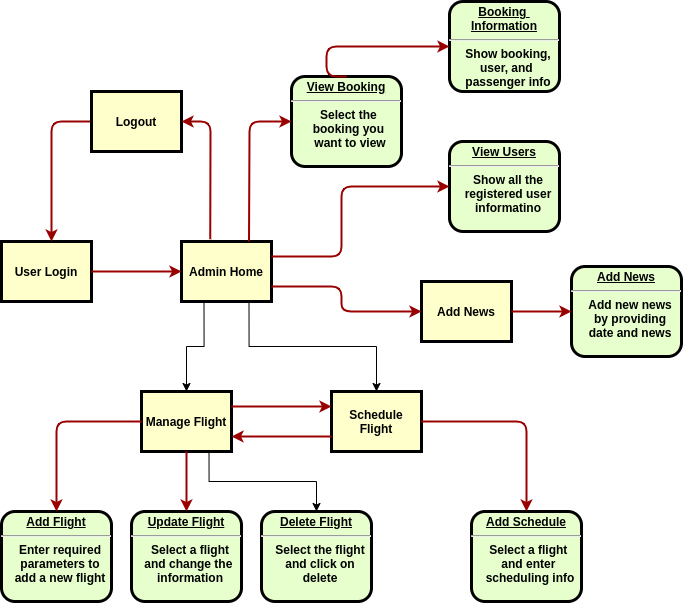

The diagram above was exported from draw.io. Its source (the exported page's mxGraphModel, read from the mxfile embedded in the PNG):
<mxGraphModel dx="1583" dy="847" grid="1" gridSize="10" guides="1" tooltips="1" connect="1" arrows="1" fold="1" page="1" pageScale="1" pageWidth="826" pageHeight="1169" background="#ffffff" math="0" shadow="0">
  <root>
    <mxCell id="0" />
    <mxCell id="1" parent="0" />
    <mxCell id="I8OADPkr-sI9nC4aPmxN-96" value="User Login" style="whiteSpace=wrap;align=center;verticalAlign=middle;fontStyle=1;strokeWidth=3;fillColor=#FFFFCC" vertex="1" parent="1">
      <mxGeometry x="79.99999999999997" y="280" width="90" height="60" as="geometry" />
    </mxCell>
    <mxCell id="I8OADPkr-sI9nC4aPmxN-143" value="" style="edgeStyle=elbowEdgeStyle;elbow=horizontal;strokeColor=#990000;strokeWidth=2;exitX=0;exitY=0.5;exitDx=0;exitDy=0;" edge="1" parent="1" source="I8OADPkr-sI9nC4aPmxN-152">
      <mxGeometry width="100" height="100" relative="1" as="geometry">
        <mxPoint x="643" y="-5" as="sourcePoint" />
        <mxPoint x="130" y="280" as="targetPoint" />
        <Array as="points">
          <mxPoint x="130" y="230" />
          <mxPoint x="148" y="-40" />
          <mxPoint x="653" y="100" />
        </Array>
      </mxGeometry>
    </mxCell>
    <mxCell id="I8OADPkr-sI9nC4aPmxN-145" value="&lt;p style=&quot;margin: 0px ; margin-top: 4px ; text-align: center ; text-decoration: underline&quot;&gt;View Users&lt;/p&gt;&lt;hr&gt;&lt;p style=&quot;margin: 0px ; margin-left: 8px&quot;&gt;Show all the&lt;/p&gt;&lt;p style=&quot;margin: 0px ; margin-left: 8px&quot;&gt;registered user&lt;/p&gt;&lt;p style=&quot;margin: 0px ; margin-left: 8px&quot;&gt;informatino&lt;/p&gt;" style="verticalAlign=middle;align=center;overflow=fill;fontSize=12;fontFamily=Helvetica;html=1;rounded=1;fontStyle=1;strokeWidth=3;fillColor=#E6FFCC" vertex="1" parent="1">
      <mxGeometry x="527.9999999999999" y="180" width="110" height="90" as="geometry" />
    </mxCell>
    <mxCell id="I8OADPkr-sI9nC4aPmxN-155" style="edgeStyle=orthogonalEdgeStyle;rounded=0;orthogonalLoop=1;jettySize=auto;html=1;exitX=0.25;exitY=1;exitDx=0;exitDy=0;entryX=0.5;entryY=0;entryDx=0;entryDy=0;" edge="1" parent="1" source="I8OADPkr-sI9nC4aPmxN-146" target="I8OADPkr-sI9nC4aPmxN-147">
      <mxGeometry relative="1" as="geometry" />
    </mxCell>
    <mxCell id="I8OADPkr-sI9nC4aPmxN-156" style="edgeStyle=orthogonalEdgeStyle;rounded=0;orthogonalLoop=1;jettySize=auto;html=1;exitX=0.75;exitY=1;exitDx=0;exitDy=0;entryX=0.5;entryY=0;entryDx=0;entryDy=0;" edge="1" parent="1" source="I8OADPkr-sI9nC4aPmxN-146" target="I8OADPkr-sI9nC4aPmxN-148">
      <mxGeometry relative="1" as="geometry" />
    </mxCell>
    <mxCell id="I8OADPkr-sI9nC4aPmxN-146" value="Admin Home" style="whiteSpace=wrap;align=center;verticalAlign=middle;fontStyle=1;strokeWidth=3;fillColor=#FFFFCC" vertex="1" parent="1">
      <mxGeometry x="260" y="280" width="90" height="60" as="geometry" />
    </mxCell>
    <mxCell id="I8OADPkr-sI9nC4aPmxN-173" style="edgeStyle=orthogonalEdgeStyle;rounded=0;orthogonalLoop=1;jettySize=auto;html=1;exitX=0.75;exitY=1;exitDx=0;exitDy=0;" edge="1" parent="1" source="I8OADPkr-sI9nC4aPmxN-147" target="I8OADPkr-sI9nC4aPmxN-170">
      <mxGeometry relative="1" as="geometry" />
    </mxCell>
    <mxCell id="I8OADPkr-sI9nC4aPmxN-147" value="Manage Flight" style="whiteSpace=wrap;align=center;verticalAlign=middle;fontStyle=1;strokeWidth=3;fillColor=#FFFFCC" vertex="1" parent="1">
      <mxGeometry x="220" y="430" width="90" height="60" as="geometry" />
    </mxCell>
    <mxCell id="I8OADPkr-sI9nC4aPmxN-148" value="Schedule Flight" style="whiteSpace=wrap;align=center;verticalAlign=middle;fontStyle=1;strokeWidth=3;fillColor=#FFFFCC" vertex="1" parent="1">
      <mxGeometry x="410" y="430" width="90" height="60" as="geometry" />
    </mxCell>
    <mxCell id="I8OADPkr-sI9nC4aPmxN-151" value="Add News" style="whiteSpace=wrap;align=center;verticalAlign=middle;fontStyle=1;strokeWidth=3;fillColor=#FFFFCC" vertex="1" parent="1">
      <mxGeometry x="500" y="320" width="90" height="60" as="geometry" />
    </mxCell>
    <mxCell id="I8OADPkr-sI9nC4aPmxN-152" value="Logout" style="whiteSpace=wrap;align=center;verticalAlign=middle;fontStyle=1;strokeWidth=3;fillColor=#FFFFCC" vertex="1" parent="1">
      <mxGeometry x="170" y="130" width="90" height="60" as="geometry" />
    </mxCell>
    <mxCell id="I8OADPkr-sI9nC4aPmxN-161" value="&lt;p style=&quot;margin: 0px ; margin-top: 4px ; text-align: center ; text-decoration: underline&quot;&gt;View Booking&lt;/p&gt;&lt;hr&gt;&lt;p style=&quot;margin: 0px ; margin-left: 8px&quot;&gt;Select the&amp;nbsp;&lt;br&gt;booking you&amp;nbsp;&lt;br&gt;want to view&lt;/p&gt;" style="verticalAlign=middle;align=center;overflow=fill;fontSize=12;fontFamily=Helvetica;html=1;rounded=1;fontStyle=1;strokeWidth=3;fillColor=#E6FFCC" vertex="1" parent="1">
      <mxGeometry x="369.9999999999999" y="115" width="110" height="90" as="geometry" />
    </mxCell>
    <mxCell id="I8OADPkr-sI9nC4aPmxN-162" value="&lt;p style=&quot;margin: 0px ; margin-top: 4px ; text-align: center ; text-decoration: underline&quot;&gt;Booking&amp;nbsp;&lt;br&gt;Information&lt;/p&gt;&lt;hr&gt;&lt;p style=&quot;margin: 0px ; margin-left: 8px&quot;&gt;Show booking,&lt;br&gt;user, and&amp;nbsp;&lt;/p&gt;&lt;p style=&quot;margin: 0px ; margin-left: 8px&quot;&gt;passenger info&lt;/p&gt;" style="verticalAlign=middle;align=center;overflow=fill;fontSize=12;fontFamily=Helvetica;html=1;rounded=1;fontStyle=1;strokeWidth=3;fillColor=#E6FFCC" vertex="1" parent="1">
      <mxGeometry x="527.9999999999999" y="40" width="110" height="90" as="geometry" />
    </mxCell>
    <mxCell id="I8OADPkr-sI9nC4aPmxN-164" value="&lt;p style=&quot;margin: 0px ; margin-top: 4px ; text-align: center ; text-decoration: underline&quot;&gt;Add News&lt;/p&gt;&lt;hr&gt;&lt;p style=&quot;margin: 0px ; margin-left: 8px&quot;&gt;Add new news&lt;/p&gt;&lt;p style=&quot;margin: 0px ; margin-left: 8px&quot;&gt;by providing&lt;/p&gt;&lt;p style=&quot;margin: 0px ; margin-left: 8px&quot;&gt;date and news&lt;/p&gt;" style="verticalAlign=middle;align=center;overflow=fill;fontSize=12;fontFamily=Helvetica;html=1;rounded=1;fontStyle=1;strokeWidth=3;fillColor=#E6FFCC" vertex="1" parent="1">
      <mxGeometry x="649.9999999999999" y="305" width="110" height="90" as="geometry" />
    </mxCell>
    <mxCell id="I8OADPkr-sI9nC4aPmxN-167" value="&lt;p style=&quot;margin: 0px ; margin-top: 4px ; text-align: center ; text-decoration: underline&quot;&gt;Update Flight&lt;/p&gt;&lt;hr&gt;&lt;p style=&quot;margin: 0px ; margin-left: 8px&quot;&gt;Select a flight&lt;/p&gt;&lt;p style=&quot;margin: 0px ; margin-left: 8px&quot;&gt;and change the&amp;nbsp;&lt;/p&gt;&lt;p style=&quot;margin: 0px ; margin-left: 8px&quot;&gt;information&lt;/p&gt;" style="verticalAlign=middle;align=center;overflow=fill;fontSize=12;fontFamily=Helvetica;html=1;rounded=1;fontStyle=1;strokeWidth=3;fillColor=#E6FFCC" vertex="1" parent="1">
      <mxGeometry x="209.9999999999999" y="550" width="110" height="90" as="geometry" />
    </mxCell>
    <mxCell id="I8OADPkr-sI9nC4aPmxN-168" value="&lt;p style=&quot;margin: 0px ; margin-top: 4px ; text-align: center ; text-decoration: underline&quot;&gt;Add Schedule&lt;/p&gt;&lt;hr&gt;&lt;p style=&quot;margin: 0px ; margin-left: 8px&quot;&gt;Select a flight&amp;nbsp;&lt;/p&gt;&lt;p style=&quot;margin: 0px ; margin-left: 8px&quot;&gt;and enter&amp;nbsp;&lt;/p&gt;&lt;p style=&quot;margin: 0px ; margin-left: 8px&quot;&gt;scheduling info&lt;/p&gt;" style="verticalAlign=middle;align=center;overflow=fill;fontSize=12;fontFamily=Helvetica;html=1;rounded=1;fontStyle=1;strokeWidth=3;fillColor=#E6FFCC" vertex="1" parent="1">
      <mxGeometry x="549.9999999999999" y="550" width="110" height="90" as="geometry" />
    </mxCell>
    <mxCell id="I8OADPkr-sI9nC4aPmxN-169" value="&lt;p style=&quot;margin: 0px ; margin-top: 4px ; text-align: center ; text-decoration: underline&quot;&gt;Add Flight&lt;/p&gt;&lt;hr&gt;&lt;p style=&quot;margin: 0px ; margin-left: 8px&quot;&gt;Enter required&lt;/p&gt;&lt;p style=&quot;margin: 0px ; margin-left: 8px&quot;&gt;parameters to&lt;/p&gt;&lt;p style=&quot;margin: 0px ; margin-left: 8px&quot;&gt;add a new flight&lt;/p&gt;" style="verticalAlign=middle;align=center;overflow=fill;fontSize=12;fontFamily=Helvetica;html=1;rounded=1;fontStyle=1;strokeWidth=3;fillColor=#E6FFCC" vertex="1" parent="1">
      <mxGeometry x="79.99999999999989" y="550" width="110" height="90" as="geometry" />
    </mxCell>
    <mxCell id="I8OADPkr-sI9nC4aPmxN-170" value="&lt;p style=&quot;margin: 0px ; margin-top: 4px ; text-align: center ; text-decoration: underline&quot;&gt;Delete Flight&lt;/p&gt;&lt;hr&gt;&lt;p style=&quot;margin: 0px ; margin-left: 8px&quot;&gt;Select the flight&lt;/p&gt;&lt;p style=&quot;margin: 0px ; margin-left: 8px&quot;&gt;and click on&lt;/p&gt;&lt;p style=&quot;margin: 0px ; margin-left: 8px&quot;&gt;delete&lt;/p&gt;" style="verticalAlign=middle;align=center;overflow=fill;fontSize=12;fontFamily=Helvetica;html=1;rounded=1;fontStyle=1;strokeWidth=3;fillColor=#E6FFCC" vertex="1" parent="1">
      <mxGeometry x="339.9999999999999" y="550" width="110" height="90" as="geometry" />
    </mxCell>
    <mxCell id="I8OADPkr-sI9nC4aPmxN-175" value="" style="edgeStyle=elbowEdgeStyle;elbow=horizontal;strokeColor=#990000;strokeWidth=2;exitX=1;exitY=0.5;exitDx=0;exitDy=0;entryX=0;entryY=0.5;entryDx=0;entryDy=0;" edge="1" parent="1" source="I8OADPkr-sI9nC4aPmxN-96" target="I8OADPkr-sI9nC4aPmxN-146">
      <mxGeometry width="100" height="100" relative="1" as="geometry">
        <mxPoint x="180" y="170" as="sourcePoint" />
        <mxPoint x="140" y="290" as="targetPoint" />
        <Array as="points">
          <mxPoint x="220" y="300" />
          <mxPoint x="158" y="-30" />
          <mxPoint x="663" y="110" />
        </Array>
      </mxGeometry>
    </mxCell>
    <mxCell id="I8OADPkr-sI9nC4aPmxN-178" value="" style="edgeStyle=elbowEdgeStyle;elbow=horizontal;strokeColor=#990000;strokeWidth=2;exitX=1;exitY=0.5;exitDx=0;exitDy=0;" edge="1" parent="1" source="I8OADPkr-sI9nC4aPmxN-151" target="I8OADPkr-sI9nC4aPmxN-164">
      <mxGeometry width="100" height="100" relative="1" as="geometry">
        <mxPoint x="210" y="200" as="sourcePoint" />
        <mxPoint x="170" y="320" as="targetPoint" />
        <Array as="points">
          <mxPoint x="610" y="350" />
          <mxPoint x="170" y="270" />
          <mxPoint x="188" />
          <mxPoint x="693" y="140" />
        </Array>
      </mxGeometry>
    </mxCell>
    <mxCell id="I8OADPkr-sI9nC4aPmxN-179" value="" style="edgeStyle=elbowEdgeStyle;elbow=horizontal;strokeColor=#990000;strokeWidth=2;exitX=0.5;exitY=0;exitDx=0;exitDy=0;entryX=0;entryY=0.5;entryDx=0;entryDy=0;" edge="1" parent="1" source="I8OADPkr-sI9nC4aPmxN-161" target="I8OADPkr-sI9nC4aPmxN-162">
      <mxGeometry width="100" height="100" relative="1" as="geometry">
        <mxPoint x="220" y="210" as="sourcePoint" />
        <mxPoint x="180" y="330" as="targetPoint" />
        <Array as="points">
          <mxPoint x="405" y="95" />
          <mxPoint x="198" y="10" />
          <mxPoint x="703" y="150" />
        </Array>
      </mxGeometry>
    </mxCell>
    <mxCell id="I8OADPkr-sI9nC4aPmxN-180" value="" style="edgeStyle=elbowEdgeStyle;elbow=horizontal;strokeColor=#990000;strokeWidth=2;exitX=0.5;exitY=1;exitDx=0;exitDy=0;entryX=0.5;entryY=0;entryDx=0;entryDy=0;" edge="1" parent="1" source="I8OADPkr-sI9nC4aPmxN-147" target="I8OADPkr-sI9nC4aPmxN-167">
      <mxGeometry width="100" height="100" relative="1" as="geometry">
        <mxPoint x="230" y="220" as="sourcePoint" />
        <mxPoint x="190" y="340" as="targetPoint" />
        <Array as="points">
          <mxPoint x="265" y="520" />
          <mxPoint x="208" y="20" />
          <mxPoint x="713" y="160" />
        </Array>
      </mxGeometry>
    </mxCell>
    <mxCell id="I8OADPkr-sI9nC4aPmxN-181" value="" style="edgeStyle=elbowEdgeStyle;elbow=horizontal;strokeColor=#990000;strokeWidth=2;exitX=0.319;exitY=-0.039;exitDx=0;exitDy=0;exitPerimeter=0;entryX=1;entryY=0.5;entryDx=0;entryDy=0;" edge="1" parent="1" source="I8OADPkr-sI9nC4aPmxN-146" target="I8OADPkr-sI9nC4aPmxN-152">
      <mxGeometry width="100" height="100" relative="1" as="geometry">
        <mxPoint x="240" y="230" as="sourcePoint" />
        <mxPoint x="200" y="350" as="targetPoint" />
        <Array as="points">
          <mxPoint x="289" y="210" />
          <mxPoint x="218" y="30" />
          <mxPoint x="723" y="170" />
        </Array>
      </mxGeometry>
    </mxCell>
    <mxCell id="I8OADPkr-sI9nC4aPmxN-182" value="" style="edgeStyle=elbowEdgeStyle;elbow=horizontal;strokeColor=#990000;strokeWidth=2;exitX=0.75;exitY=0;exitDx=0;exitDy=0;entryX=0;entryY=0.5;entryDx=0;entryDy=0;" edge="1" parent="1" source="I8OADPkr-sI9nC4aPmxN-146" target="I8OADPkr-sI9nC4aPmxN-161">
      <mxGeometry width="100" height="100" relative="1" as="geometry">
        <mxPoint x="250" y="240" as="sourcePoint" />
        <mxPoint x="210" y="360" as="targetPoint" />
        <Array as="points">
          <mxPoint x="328" y="200" />
          <mxPoint x="228" y="40" />
          <mxPoint x="733" y="180" />
        </Array>
      </mxGeometry>
    </mxCell>
    <mxCell id="I8OADPkr-sI9nC4aPmxN-183" value="" style="edgeStyle=elbowEdgeStyle;elbow=horizontal;strokeColor=#990000;strokeWidth=2;exitX=1;exitY=0.25;exitDx=0;exitDy=0;entryX=0;entryY=0.5;entryDx=0;entryDy=0;" edge="1" parent="1" source="I8OADPkr-sI9nC4aPmxN-146" target="I8OADPkr-sI9nC4aPmxN-145">
      <mxGeometry width="100" height="100" relative="1" as="geometry">
        <mxPoint x="260" y="250" as="sourcePoint" />
        <mxPoint x="220" y="370" as="targetPoint" />
        <Array as="points">
          <mxPoint x="420" y="260" />
          <mxPoint x="238" y="50" />
          <mxPoint x="743" y="190" />
        </Array>
      </mxGeometry>
    </mxCell>
    <mxCell id="I8OADPkr-sI9nC4aPmxN-184" value="" style="edgeStyle=elbowEdgeStyle;elbow=horizontal;strokeColor=#990000;strokeWidth=2;exitX=1;exitY=0.75;exitDx=0;exitDy=0;entryX=0;entryY=0.5;entryDx=0;entryDy=0;" edge="1" parent="1" source="I8OADPkr-sI9nC4aPmxN-146" target="I8OADPkr-sI9nC4aPmxN-151">
      <mxGeometry width="100" height="100" relative="1" as="geometry">
        <mxPoint x="270" y="260" as="sourcePoint" />
        <mxPoint x="230" y="380" as="targetPoint" />
        <Array as="points">
          <mxPoint x="420" y="340" />
          <mxPoint x="248" y="60" />
          <mxPoint x="753" y="200" />
        </Array>
      </mxGeometry>
    </mxCell>
    <mxCell id="I8OADPkr-sI9nC4aPmxN-185" value="" style="edgeStyle=elbowEdgeStyle;elbow=horizontal;strokeColor=#990000;strokeWidth=2;exitX=1;exitY=0.5;exitDx=0;exitDy=0;" edge="1" parent="1" source="I8OADPkr-sI9nC4aPmxN-148">
      <mxGeometry width="100" height="100" relative="1" as="geometry">
        <mxPoint x="280" y="270" as="sourcePoint" />
        <mxPoint x="605" y="550" as="targetPoint" />
        <Array as="points">
          <mxPoint x="605" y="500" />
          <mxPoint x="258" y="70" />
          <mxPoint x="763" y="210" />
        </Array>
      </mxGeometry>
    </mxCell>
    <mxCell id="I8OADPkr-sI9nC4aPmxN-186" value="" style="edgeStyle=elbowEdgeStyle;elbow=horizontal;strokeColor=#990000;strokeWidth=2;exitX=0;exitY=0.75;exitDx=0;exitDy=0;entryX=1;entryY=0.75;entryDx=0;entryDy=0;" edge="1" parent="1" source="I8OADPkr-sI9nC4aPmxN-148" target="I8OADPkr-sI9nC4aPmxN-147">
      <mxGeometry width="100" height="100" relative="1" as="geometry">
        <mxPoint x="290" y="280" as="sourcePoint" />
        <mxPoint x="250" y="400" as="targetPoint" />
        <Array as="points">
          <mxPoint x="380" y="460" />
          <mxPoint x="268" y="80" />
          <mxPoint x="773" y="220" />
        </Array>
      </mxGeometry>
    </mxCell>
    <mxCell id="I8OADPkr-sI9nC4aPmxN-187" value="" style="edgeStyle=elbowEdgeStyle;elbow=horizontal;strokeColor=#990000;strokeWidth=2;exitX=1;exitY=0.25;exitDx=0;exitDy=0;entryX=0;entryY=0.25;entryDx=0;entryDy=0;" edge="1" parent="1" source="I8OADPkr-sI9nC4aPmxN-147" target="I8OADPkr-sI9nC4aPmxN-148">
      <mxGeometry width="100" height="100" relative="1" as="geometry">
        <mxPoint x="300" y="290" as="sourcePoint" />
        <mxPoint x="260" y="410" as="targetPoint" />
        <Array as="points">
          <mxPoint x="380" y="445" />
          <mxPoint x="278" y="90" />
          <mxPoint x="783" y="230" />
        </Array>
      </mxGeometry>
    </mxCell>
    <mxCell id="I8OADPkr-sI9nC4aPmxN-188" value="" style="edgeStyle=elbowEdgeStyle;elbow=horizontal;strokeColor=#990000;strokeWidth=2;exitX=0;exitY=0.5;exitDx=0;exitDy=0;entryX=0.5;entryY=0;entryDx=0;entryDy=0;" edge="1" parent="1" source="I8OADPkr-sI9nC4aPmxN-147" target="I8OADPkr-sI9nC4aPmxN-169">
      <mxGeometry width="100" height="100" relative="1" as="geometry">
        <mxPoint x="310" y="300" as="sourcePoint" />
        <mxPoint x="270" y="420" as="targetPoint" />
        <Array as="points">
          <mxPoint x="135" y="440" />
          <mxPoint x="288" y="100" />
          <mxPoint x="793" y="240" />
        </Array>
      </mxGeometry>
    </mxCell>
  </root>
</mxGraphModel>